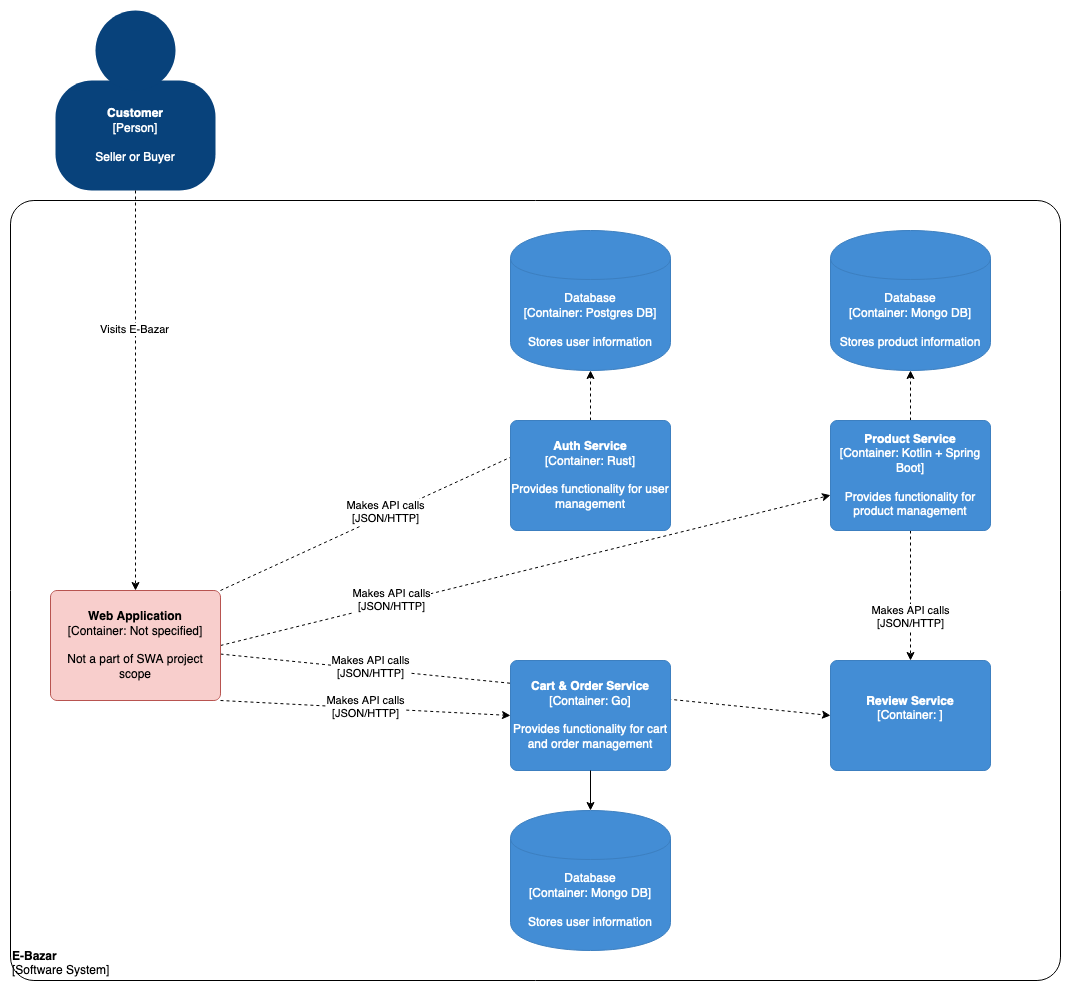

The diagram above was exported from draw.io. Its source (the exported page's mxGraphModel, read from the mxfile embedded in the PNG):
<mxGraphModel dx="946" dy="1769" grid="1" gridSize="10" guides="1" tooltips="1" connect="1" arrows="1" fold="1" page="1" pageScale="1" pageWidth="827" pageHeight="1169" math="0" shadow="0">
  <root>
    <mxCell id="0" />
    <mxCell id="1" parent="0" />
    <mxCell id="q7wRx7g-UVZEsVyK_gLY-1" value="" style="group;rounded=0;labelBackgroundColor=none;fillColor=none;fontColor=#ffffff;align=center;html=1;" parent="1" vertex="1" connectable="0">
      <mxGeometry x="105" y="-20" width="160" height="180" as="geometry" />
      <C4Person as="c4" />
    </mxCell>
    <object label="&lt;b&gt;Customer&lt;/b&gt;&lt;div&gt;[Person]&lt;/div&gt;&lt;div&gt;&lt;br&gt;&lt;/div&gt;&lt;div&gt;Seller or Buyer&lt;br&gt;&lt;/div&gt;" placeholders="1" c4Name="name" c4Type="body" c4Description="Description" id="q7wRx7g-UVZEsVyK_gLY-2">
      <mxCell style="rounded=1;whiteSpace=wrap;html=1;labelBackgroundColor=none;fillColor=#08427b;fontColor=#ffffff;align=center;arcSize=33;strokeColor=3c7fc0;" parent="q7wRx7g-UVZEsVyK_gLY-1" vertex="1">
        <mxGeometry y="70" width="160" height="110" as="geometry" />
        <C4Person as="c4" />
      </mxCell>
    </object>
    <mxCell id="q7wRx7g-UVZEsVyK_gLY-3" value="" style="ellipse;whiteSpace=wrap;html=1;aspect=fixed;rounded=0;labelBackgroundColor=none;fillColor=#08427b;fontSize=12;fontColor=#ffffff;align=center;strokeColor=3c7fc0;" parent="q7wRx7g-UVZEsVyK_gLY-1" vertex="1">
      <mxGeometry x="40" width="80" height="80" as="geometry" />
      <C4Person as="c4" />
    </mxCell>
    <object label="&lt;div style=&quot;text-align: left&quot;&gt;&lt;b&gt;E-Bazar&lt;/b&gt;&lt;/div&gt;&lt;div style=&quot;text-align: left&quot;&gt;[Software System]&lt;/div&gt;" placeholders="1" c4Name="E-Bazar" c4Type="ExecutionEnvironment" c4Application="Software System" id="q7wRx7g-UVZEsVyK_gLY-5">
      <mxCell style="rounded=1;whiteSpace=wrap;html=1;labelBackgroundColor=none;fillColor=#ffffff;fontColor=#000000;align=left;arcSize=3;strokeColor=#000000;verticalAlign=bottom;" parent="1" vertex="1">
        <mxGeometry x="60" y="170" width="1050" height="780" as="geometry" />
        <C4ExecutionEnvironment as="c4" />
      </mxCell>
    </object>
    <mxCell id="q7wRx7g-UVZEsVyK_gLY-16" style="edgeStyle=none;rounded=0;orthogonalLoop=1;jettySize=auto;html=1;fontColor=#000000;dashed=1;exitX=1;exitY=0.5;exitDx=0;exitDy=0;" parent="1" source="q7wRx7g-UVZEsVyK_gLY-6" target="q7wRx7g-UVZEsVyK_gLY-10" edge="1">
      <mxGeometry relative="1" as="geometry">
        <mxPoint x="880.1388888888887" y="320" as="sourcePoint" />
      </mxGeometry>
    </mxCell>
    <mxCell id="q7wRx7g-UVZEsVyK_gLY-17" value="Makes API calls&lt;br&gt;[JSON/HTTP]" style="edgeLabel;html=1;align=center;verticalAlign=middle;resizable=0;points=[];fontColor=#000000;" parent="q7wRx7g-UVZEsVyK_gLY-16" vertex="1" connectable="0">
      <mxGeometry x="0.1335" y="1" relative="1" as="geometry">
        <mxPoint x="-175.42" y="41.13" as="offset" />
      </mxGeometry>
    </mxCell>
    <mxCell id="q7wRx7g-UVZEsVyK_gLY-23" style="edgeStyle=none;rounded=0;orthogonalLoop=1;jettySize=auto;html=1;exitX=1;exitY=0;exitDx=0;exitDy=0;entryX=0.5;entryY=0;entryDx=0;entryDy=0;fontColor=#000000;dashed=1;" parent="1" source="q7wRx7g-UVZEsVyK_gLY-6" target="q7wRx7g-UVZEsVyK_gLY-18" edge="1">
      <mxGeometry relative="1" as="geometry" />
    </mxCell>
    <mxCell id="q7wRx7g-UVZEsVyK_gLY-24" value="Makes API calls&lt;br&gt;[JSON/HTTP]" style="edgeLabel;html=1;align=center;verticalAlign=middle;resizable=0;points=[];fontColor=#000000;" parent="q7wRx7g-UVZEsVyK_gLY-23" vertex="1" connectable="0">
      <mxGeometry x="-0.1068" y="3" relative="1" as="geometry">
        <mxPoint as="offset" />
      </mxGeometry>
    </mxCell>
    <mxCell id="q7wRx7g-UVZEsVyK_gLY-28" value="Makes API calls&lt;br&gt;[JSON/HTTP]" style="edgeStyle=none;rounded=0;orthogonalLoop=1;jettySize=auto;html=1;entryX=0;entryY=0.5;entryDx=0;entryDy=0;fontColor=#000000;exitX=1;exitY=1;exitDx=0;exitDy=0;dashed=1;" parent="1" source="q7wRx7g-UVZEsVyK_gLY-6" target="q7wRx7g-UVZEsVyK_gLY-25" edge="1">
      <mxGeometry relative="1" as="geometry" />
    </mxCell>
    <mxCell id="q7wRx7g-UVZEsVyK_gLY-37" style="edgeStyle=none;rounded=0;orthogonalLoop=1;jettySize=auto;html=1;entryX=0;entryY=0.5;entryDx=0;entryDy=0;dashed=1;fontColor=#000000;" parent="1" source="q7wRx7g-UVZEsVyK_gLY-6" target="q7wRx7g-UVZEsVyK_gLY-33" edge="1">
      <mxGeometry relative="1" as="geometry" />
    </mxCell>
    <mxCell id="q7wRx7g-UVZEsVyK_gLY-38" value="Makes API calls&lt;br&gt;[JSON/HTTP]" style="edgeLabel;html=1;align=center;verticalAlign=middle;resizable=0;points=[];fontColor=#000000;" parent="q7wRx7g-UVZEsVyK_gLY-37" vertex="1" connectable="0">
      <mxGeometry x="-0.512" y="2" relative="1" as="geometry">
        <mxPoint as="offset" />
      </mxGeometry>
    </mxCell>
    <object label="&lt;span&gt;&lt;b&gt;Web Application&lt;/b&gt;&lt;/span&gt;&lt;div&gt;[Container:&amp;nbsp;&lt;span&gt;Not specified&lt;/span&gt;&lt;span&gt;]&lt;/span&gt;&lt;/div&gt;&lt;div&gt;&lt;br&gt;&lt;/div&gt;&lt;div&gt;Not a part of SWA project scope&lt;/div&gt;" placeholders="1" c4Name="Web Application" c4Type="Container" c4Technology="Not specified" c4Description="Not a part of SWA project scope" id="q7wRx7g-UVZEsVyK_gLY-6">
      <mxCell style="rounded=1;whiteSpace=wrap;html=1;labelBackgroundColor=none;fillColor=#f8cecc;align=center;arcSize=6;strokeColor=#b85450;" parent="1" vertex="1">
        <mxGeometry x="100" y="560" width="170" height="110" as="geometry" />
        <C4Container as="c4" />
      </mxCell>
    </object>
    <mxCell id="q7wRx7g-UVZEsVyK_gLY-7" style="rounded=0;orthogonalLoop=1;jettySize=auto;html=1;fontColor=#ffffff;dashed=1;" parent="1" source="q7wRx7g-UVZEsVyK_gLY-2" target="q7wRx7g-UVZEsVyK_gLY-6" edge="1">
      <mxGeometry relative="1" as="geometry" />
    </mxCell>
    <mxCell id="q7wRx7g-UVZEsVyK_gLY-9" value="Visits E-Bazar" style="edgeLabel;html=1;align=center;verticalAlign=middle;resizable=0;points=[];fontColor=#000000;labelBackgroundColor=#FFFFFF;" parent="q7wRx7g-UVZEsVyK_gLY-7" vertex="1" connectable="0">
      <mxGeometry x="-0.306" y="-2" relative="1" as="geometry">
        <mxPoint y="-1" as="offset" />
      </mxGeometry>
    </mxCell>
    <mxCell id="q7wRx7g-UVZEsVyK_gLY-30" style="edgeStyle=none;rounded=0;orthogonalLoop=1;jettySize=auto;html=1;entryX=0.5;entryY=1;entryDx=0;entryDy=0;dashed=1;fontColor=#000000;" parent="1" source="q7wRx7g-UVZEsVyK_gLY-10" target="q7wRx7g-UVZEsVyK_gLY-13" edge="1">
      <mxGeometry relative="1" as="geometry" />
    </mxCell>
    <mxCell id="q7wRx7g-UVZEsVyK_gLY-35" style="edgeStyle=none;rounded=0;orthogonalLoop=1;jettySize=auto;html=1;entryX=0.5;entryY=0;entryDx=0;entryDy=0;dashed=1;fontColor=#000000;" parent="1" source="q7wRx7g-UVZEsVyK_gLY-10" target="q7wRx7g-UVZEsVyK_gLY-33" edge="1">
      <mxGeometry relative="1" as="geometry" />
    </mxCell>
    <mxCell id="q7wRx7g-UVZEsVyK_gLY-36" value="Makes API calls&lt;br&gt;[JSON/HTTP]" style="edgeLabel;html=1;align=center;verticalAlign=middle;resizable=0;points=[];fontColor=#000000;" parent="q7wRx7g-UVZEsVyK_gLY-35" vertex="1" connectable="0">
      <mxGeometry x="0.3231" y="-1" relative="1" as="geometry">
        <mxPoint as="offset" />
      </mxGeometry>
    </mxCell>
    <object label="&lt;span&gt;&lt;b&gt;Product Service&lt;/b&gt;&lt;/span&gt;&lt;div&gt;[Container:&amp;nbsp;&lt;span&gt;Kotlin + Spring Boot&lt;/span&gt;&lt;span&gt;]&lt;/span&gt;&lt;/div&gt;&lt;div&gt;&lt;br&gt;&lt;/div&gt;&lt;div&gt;Provides functionality for product management&lt;/div&gt;" placeholders="1" c4Name="Product Service" c4Type="Container" c4Technology="Kotlin + Spring Boot" c4Description="Provides functionality for product management" id="q7wRx7g-UVZEsVyK_gLY-10">
      <mxCell style="rounded=1;whiteSpace=wrap;html=1;labelBackgroundColor=none;fillColor=#438dd5;fontColor=#ffffff;align=center;arcSize=6;strokeColor=#3c7fc0;" parent="1" vertex="1">
        <mxGeometry x="880" y="390" width="160" height="110" as="geometry" />
        <C4Container as="c4" />
      </mxCell>
    </object>
    <object label="&lt;span&gt;Database&lt;/span&gt;&lt;div&gt;[Container:&amp;nbsp;Mongo DB]&lt;/div&gt;&lt;div&gt;&lt;br&gt;&lt;/div&gt;&lt;div&gt;Stores product information&lt;/div&gt;" placeholders="1" c4Type="Database" c4Technology="Mongo DB" c4Description="Stores product information" id="q7wRx7g-UVZEsVyK_gLY-13">
      <mxCell style="shape=cylinder;whiteSpace=wrap;html=1;boundedLbl=1;rounded=0;labelBackgroundColor=none;fillColor=#438dd5;fontSize=12;fontColor=#ffffff;align=center;strokeColor=#3c7fc0;" parent="1" vertex="1">
        <mxGeometry x="880" y="200" width="160" height="140" as="geometry" />
        <C4Database as="c4" />
      </mxCell>
    </object>
    <mxCell id="q7wRx7g-UVZEsVyK_gLY-31" style="edgeStyle=none;rounded=0;orthogonalLoop=1;jettySize=auto;html=1;entryX=0.5;entryY=1;entryDx=0;entryDy=0;dashed=1;fontColor=#000000;" parent="1" source="q7wRx7g-UVZEsVyK_gLY-18" target="q7wRx7g-UVZEsVyK_gLY-22" edge="1">
      <mxGeometry relative="1" as="geometry" />
    </mxCell>
    <object label="&lt;span&gt;&lt;b&gt;Auth Service&lt;/b&gt;&lt;/span&gt;&lt;div&gt;[Container:&amp;nbsp;&lt;span&gt;Rust&lt;/span&gt;&lt;span&gt;]&lt;/span&gt;&lt;/div&gt;&lt;div&gt;&lt;br&gt;&lt;/div&gt;&lt;div&gt;Provides functionality for user management&lt;/div&gt;" placeholders="1" c4Name="Auth Service" c4Type="Container" c4Technology="Rust" c4Description="Provides functionality for user management" id="q7wRx7g-UVZEsVyK_gLY-18">
      <mxCell style="rounded=1;whiteSpace=wrap;html=1;labelBackgroundColor=none;fillColor=#438dd5;fontColor=#ffffff;align=center;arcSize=6;strokeColor=#3c7fc0;" parent="1" vertex="1">
        <mxGeometry x="560" y="390" width="160" height="110" as="geometry" />
        <C4Container as="c4" />
      </mxCell>
    </object>
    <object label="&lt;span&gt;Database&lt;/span&gt;&lt;div&gt;[Container:&amp;nbsp;Postgres DB]&lt;/div&gt;&lt;div&gt;&lt;br&gt;&lt;/div&gt;&lt;div&gt;Stores user information&lt;/div&gt;" placeholders="1" c4Type="Database" c4Technology="Postgres DB" c4Description="Stores user information" id="q7wRx7g-UVZEsVyK_gLY-22">
      <mxCell style="shape=cylinder;whiteSpace=wrap;html=1;boundedLbl=1;rounded=0;labelBackgroundColor=none;fillColor=#438dd5;fontSize=12;fontColor=#ffffff;align=center;strokeColor=#3c7fc0;" parent="1" vertex="1">
        <mxGeometry x="560" y="200" width="160" height="140" as="geometry" />
        <C4Database as="c4" />
      </mxCell>
    </object>
    <object label="&lt;span&gt;&lt;b&gt;Cart &amp; Order Service&lt;/b&gt;&lt;/span&gt;&lt;div&gt;[Container:&amp;nbsp;&lt;span&gt;Go&lt;/span&gt;&lt;span&gt;]&lt;/span&gt;&lt;/div&gt;&lt;div&gt;&lt;br&gt;&lt;/div&gt;&lt;div&gt;Provides functionality for cart and order management&lt;/div&gt;" placeholders="1" c4Name="Cart &amp; Order Service" c4Type="Container" c4Technology="Go" c4Description="Provides functionality for cart and order management" id="q7wRx7g-UVZEsVyK_gLY-25">
      <mxCell style="rounded=1;whiteSpace=wrap;html=1;labelBackgroundColor=none;fillColor=#438dd5;fontColor=#ffffff;align=center;arcSize=6;strokeColor=#3c7fc0;" parent="1" vertex="1">
        <mxGeometry x="560" y="630" width="160" height="110" as="geometry" />
        <C4Container as="c4" />
      </mxCell>
    </object>
    <mxCell id="q7wRx7g-UVZEsVyK_gLY-26" style="edgeStyle=none;rounded=0;orthogonalLoop=1;jettySize=auto;html=1;entryX=0.5;entryY=0;entryDx=0;entryDy=0;fontColor=#000000;exitX=0.5;exitY=1;exitDx=0;exitDy=0;" parent="1" source="q7wRx7g-UVZEsVyK_gLY-25" target="q7wRx7g-UVZEsVyK_gLY-27" edge="1">
      <mxGeometry relative="1" as="geometry">
        <mxPoint x="690" y="630" as="sourcePoint" />
      </mxGeometry>
    </mxCell>
    <object label="&lt;span&gt;Database&lt;/span&gt;&lt;div&gt;[Container: Mongo DB]&lt;/div&gt;&lt;div&gt;&lt;br&gt;&lt;/div&gt;&lt;div&gt;Stores user information&lt;/div&gt;" placeholders="1" c4Type="Database" c4Technology="Postgres DB" c4Description="Stores user information" id="q7wRx7g-UVZEsVyK_gLY-27">
      <mxCell style="shape=cylinder;whiteSpace=wrap;html=1;boundedLbl=1;rounded=0;labelBackgroundColor=none;fillColor=#438dd5;fontSize=12;fontColor=#ffffff;align=center;strokeColor=#3c7fc0;" parent="1" vertex="1">
        <mxGeometry x="560" y="780" width="160" height="140" as="geometry" />
        <C4Database as="c4" />
      </mxCell>
    </object>
    <object label="&lt;span&gt;&lt;b&gt;Review Service&lt;/b&gt;&lt;/span&gt;&lt;div&gt;[Container:&amp;nbsp;&lt;span&gt;&lt;/span&gt;&lt;span&gt;]&lt;/span&gt;&lt;/div&gt;&lt;div&gt;&lt;br&gt;&lt;/div&gt;&lt;div&gt;&lt;/div&gt;" placeholders="1" c4Name="Review Service" c4Type="Container" c4Technology="" c4Description="" id="q7wRx7g-UVZEsVyK_gLY-33">
      <mxCell style="rounded=1;whiteSpace=wrap;html=1;labelBackgroundColor=none;fillColor=#438dd5;fontColor=#ffffff;align=center;arcSize=6;strokeColor=#3c7fc0;" parent="1" vertex="1">
        <mxGeometry x="880" y="630" width="160" height="110" as="geometry" />
        <C4Container as="c4" />
      </mxCell>
    </object>
  </root>
</mxGraphModel>